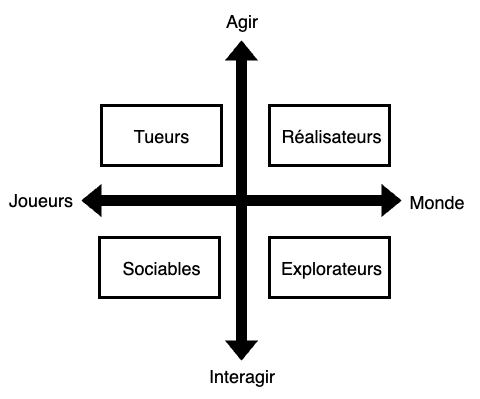

The diagram above was exported from draw.io. Its source (the exported page's mxGraphModel, read from the mxfile embedded in the PNG):
<mxGraphModel dx="976" dy="669" grid="0" gridSize="10" guides="1" tooltips="1" connect="1" arrows="1" fold="1" page="1" pageScale="1" pageWidth="850" pageHeight="1100" math="0" shadow="0">
  <root>
    <mxCell id="0" />
    <mxCell id="1" parent="0" />
    <mxCell id="V2U2ZuL1Sn1gnV3E6pcl-16" value="" style="rounded=0;whiteSpace=wrap;html=1;strokeColor=none;fillColor=default;" vertex="1" parent="1">
      <mxGeometry x="79" y="40" width="480" height="399" as="geometry" />
    </mxCell>
    <mxCell id="V2U2ZuL1Sn1gnV3E6pcl-1" value="Tueurs" style="text;html=1;align=center;verticalAlign=middle;whiteSpace=wrap;rounded=0;fontSize=18;" vertex="1" parent="1">
      <mxGeometry x="210" y="160" width="60" height="30" as="geometry" />
    </mxCell>
    <mxCell id="V2U2ZuL1Sn1gnV3E6pcl-2" value="Réalisateurs" style="text;html=1;align=center;verticalAlign=middle;whiteSpace=wrap;rounded=0;fontSize=18;" vertex="1" parent="1">
      <mxGeometry x="380" y="160" width="60" height="30" as="geometry" />
    </mxCell>
    <mxCell id="V2U2ZuL1Sn1gnV3E6pcl-3" value="Sociables" style="text;html=1;align=center;verticalAlign=middle;whiteSpace=wrap;rounded=0;fontSize=18;" vertex="1" parent="1">
      <mxGeometry x="210" y="292" width="60" height="30" as="geometry" />
    </mxCell>
    <mxCell id="V2U2ZuL1Sn1gnV3E6pcl-4" value="Explorateurs" style="text;html=1;align=center;verticalAlign=middle;whiteSpace=wrap;rounded=0;fontSize=18;" vertex="1" parent="1">
      <mxGeometry x="380" y="292" width="60" height="30" as="geometry" />
    </mxCell>
    <mxCell id="V2U2ZuL1Sn1gnV3E6pcl-5" value="" style="shape=flexArrow;endArrow=classic;startArrow=classic;html=1;rounded=0;fillColor=#000000;" edge="1" parent="1">
      <mxGeometry width="100" height="100" relative="1" as="geometry">
        <mxPoint x="320" y="400" as="sourcePoint" />
        <mxPoint x="320" y="80" as="targetPoint" />
      </mxGeometry>
    </mxCell>
    <mxCell id="V2U2ZuL1Sn1gnV3E6pcl-7" value="" style="shape=flexArrow;endArrow=classic;startArrow=classic;html=1;rounded=0;fillColor=#000000;" edge="1" parent="1">
      <mxGeometry width="100" height="100" relative="1" as="geometry">
        <mxPoint x="160" y="240" as="sourcePoint" />
        <mxPoint x="480" y="240" as="targetPoint" />
      </mxGeometry>
    </mxCell>
    <mxCell id="V2U2ZuL1Sn1gnV3E6pcl-8" value="Monde" style="text;html=1;align=center;verticalAlign=middle;whiteSpace=wrap;rounded=0;fontSize=18;" vertex="1" parent="1">
      <mxGeometry x="485" y="225" width="61" height="31" as="geometry" />
    </mxCell>
    <mxCell id="V2U2ZuL1Sn1gnV3E6pcl-9" value="Joueurs" style="text;html=1;align=center;verticalAlign=middle;whiteSpace=wrap;rounded=0;fontSize=18;" vertex="1" parent="1">
      <mxGeometry x="89" y="223" width="61" height="31" as="geometry" />
    </mxCell>
    <mxCell id="V2U2ZuL1Sn1gnV3E6pcl-10" value="Interagir" style="text;html=1;align=center;verticalAlign=middle;whiteSpace=wrap;rounded=0;fontSize=18;" vertex="1" parent="1">
      <mxGeometry x="290" y="399" width="61" height="31" as="geometry" />
    </mxCell>
    <mxCell id="V2U2ZuL1Sn1gnV3E6pcl-11" value="Agir" style="text;html=1;align=center;verticalAlign=middle;whiteSpace=wrap;rounded=0;fontSize=18;" vertex="1" parent="1">
      <mxGeometry x="290" y="44" width="61" height="31" as="geometry" />
    </mxCell>
    <mxCell id="V2U2ZuL1Sn1gnV3E6pcl-12" value="" style="rounded=0;whiteSpace=wrap;html=1;fillColor=none;strokeWidth=3;" vertex="1" parent="1">
      <mxGeometry x="180" y="145" width="120" height="60" as="geometry" />
    </mxCell>
    <mxCell id="V2U2ZuL1Sn1gnV3E6pcl-13" value="" style="rounded=0;whiteSpace=wrap;html=1;fillColor=none;strokeWidth=3;" vertex="1" parent="1">
      <mxGeometry x="348" y="145" width="120" height="60" as="geometry" />
    </mxCell>
    <mxCell id="V2U2ZuL1Sn1gnV3E6pcl-14" value="" style="rounded=0;whiteSpace=wrap;html=1;fillColor=none;strokeWidth=3;" vertex="1" parent="1">
      <mxGeometry x="348" y="277" width="120" height="60" as="geometry" />
    </mxCell>
    <mxCell id="V2U2ZuL1Sn1gnV3E6pcl-15" value="" style="rounded=0;whiteSpace=wrap;html=1;fillColor=none;strokeWidth=3;" vertex="1" parent="1">
      <mxGeometry x="178" y="277" width="120" height="60" as="geometry" />
    </mxCell>
  </root>
</mxGraphModel>